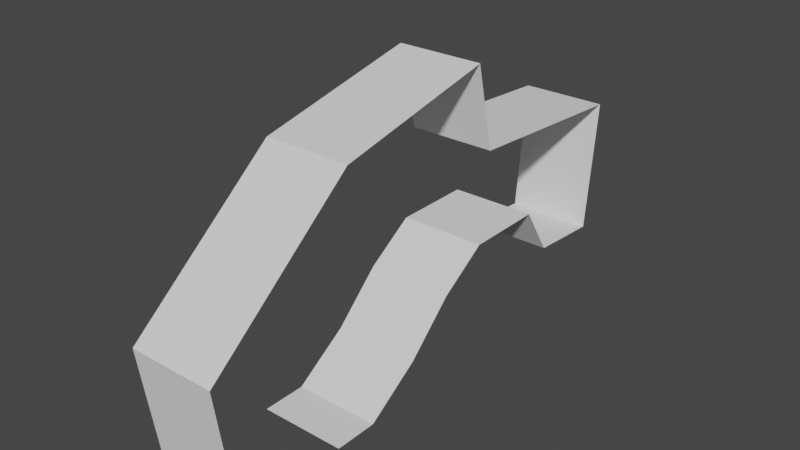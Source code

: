 # Source: panelTest.blend  (saved by Blender 2.80.41; exported with 4.5.12 LTS)
import bpy
from mathutils import Matrix  # noqa: F401  (used for matrix-valued properties, if any)

bpy.ops.wm.read_factory_settings(use_empty=True)
scene = bpy.context.scene
scene.name = 'Scene'

# ---- collections
col_export = bpy.data.collections.new('EXPORT'); scene.collection.children.link(col_export)

# ---- world
world_world = bpy.data.worlds.new('World'); scene.world = world_world
world_world.use_nodes = True; world_world.node_tree.nodes.clear()
_N = world_world.node_tree.nodes; _L = world_world.node_tree.links
n0 = _N.new('ShaderNodeOutputWorld'); n0.name = 'World Output'; n0.location = (300, 300)
n1 = _N.new('ShaderNodeBackground'); n1.name = 'Background'; n1.location = (10, 300)
n1.inputs[0].default_value = (0.05088, 0.05088, 0.05088, 1.0)
_L.new(n1.outputs[0], n0.inputs[0])
n0.is_active_output = True
world_world.color = (0.05088, 0.05088, 0.05088)
world_world.use_sun_shadow = False
world_world.sun_shadow_jitter_overblur = 0.0

# ---- meshes
me_cube_001 = bpy.data.meshes.new('Cube.001')
me_cube_001.from_pydata([(2.776, 11.41, 5.294), (-2.776, 11.41, 5.294), (-2.776, 8.394, 2.372), (2.776, 8.394, 2.372), (2.776, 4.897, 0.0), (-2.776, 4.897, 0.0), (2.776, 2.086, 0.0), (-2.776, 2.086, 0.0), (2.776, 14.53, 7.388), (-2.776, 14.53, 7.388), (2.776, 19.74, 7.405), (-2.776, 19.74, 7.405), (2.776, 21.75, 4.19), (-2.776, 21.75, 4.19), (2.776, 26.58, 3.85), (-2.776, 26.58, 3.85), (2.776, 27.45, 12.37), (-2.776, 27.45, 12.37), (2.776, 15.27, 13.15), (-2.776, 15.27, 13.15), (2.776, 13.99, 18.67), (-2.776, 13.99, 18.67), (2.776, 3.32, 16.35), (-2.776, 3.32, 16.35), (2.776, -6.268, 8.369), (-2.776, -6.268, 8.369), (2.776, -5.157, 0.3243), (-2.776, -5.157, 0.3243)], [], [(9, 8, 10, 11), (5, 4, 3, 2), (7, 6, 4, 5), (1, 0, 8, 9), (11, 10, 12, 13), (2, 3, 0, 1), (13, 12, 14, 15), (15, 14, 16, 17), (17, 16, 18, 19), (19, 18, 20, 21), (21, 20, 22, 23), (23, 22, 24, 25), (25, 24, 26, 27)])
_uv = me_cube_001.uv_layers.new(name='UVMap')
_uv.uv.foreach_set('vector', [0.0, 1.0, 1.0, 1.0, 1.0, 1.0, 0.0, 1.0, 0.0, 1.0, 1.0, 1.0, 1.0, 1.0, 0.0, 1.0, 0.0, 0.0, 1.0, 0.0, 1.0, 1.0, 0.0, 1.0, 0.0, 1.0, 1.0, 1.0, 1.0, 1.0, 0.0, 1.0, 0.0, 1.0, 1.0, 1.0, 1.0, 1.0, 0.0, 1.0, 0.0, 1.0, 1.0, 1.0, 1.0, 1.0, 0.0, 1.0, 0.0, 1.0, 1.0, 1.0, 1.0, 1.0, 0.0, 1.0, 0.0, 1.0, 1.0, 1.0, 1.0, 1.0, 0.0, 1.0, 0.0, 1.0, 1.0, 1.0, 1.0, 1.0, 0.0, 1.0, 0.0, 1.0, 1.0, 1.0, 1.0, 1.0, 0.0, 1.0, 0.0, 1.0, 1.0, 1.0, 1.0, 1.0, 0.0, 1.0, 0.0, 1.0, 1.0, 1.0, 1.0, 1.0, 0.0, 1.0, 0.0, 1.0, 1.0, 1.0, 1.0, 1.0, 0.0, 1.0])
me_cube_001.use_remesh_preserve_volume = False
me_cube_001.use_remesh_preserve_attributes = False
me_cube_001.use_mirror_vertex_groups = False
me_cube_001.update()

# ---- objects
ob_cube = bpy.data.objects.new('Cube', me_cube_001)

# ---- transforms, parenting, visibility, modifiers, constraints
ob_cube.location = (0.0, 0.0, 0.0)
ob_cube.lineart.crease_threshold = 0.0

# ---- collection membership
col_export.objects.link(ob_cube)

# ---- scene / render settings (as saved in the file)
scene.frame_start = 1; scene.frame_end = 250; scene.frame_set(1)
scene.render.engine = 'BLENDER_EEVEE_NEXT'
scene.render.motion_blur_shutter = 1.0
scene.cycles.use_denoising = False
scene.cycles.samples = 128
scene.cycles.sampling_pattern = 'TABULATED_SOBOL'
scene.cycles.use_adaptive_sampling = False
scene.cycles.use_light_tree = False
scene.view_settings.view_transform = 'Filmic'
bpy.context.view_layer.update()

# ---- added for rendering (the .blend has no active camera and no usable light): camera, sun
cam_auto = bpy.data.cameras.new('AutoCamera')
cam_auto.lens = 50.0
cam_auto.sensor_width = 36.0
cam_auto.clip_end = 1000.0
ob_auto_camera = bpy.data.objects.new('AutoCamera', cam_auto)
scene.collection.objects.link(ob_auto_camera)
ob_auto_camera.location = (36.0296, -32.6434, 38.1586)
ob_auto_camera.rotation_euler = (1.09748, -7.21219e-08, 0.694738)
scene.camera = ob_auto_camera
light_auto_sun = bpy.data.lights.new('AutoSun', 'SUN')
light_auto_sun.energy = 3.0
light_auto_sun.angle = 0.0523599
ob_auto_sun = bpy.data.objects.new('AutoSun', light_auto_sun)
scene.collection.objects.link(ob_auto_sun)
ob_auto_sun.rotation_euler = (0.872665, 0.174533, 0.523599)
bpy.context.view_layer.update()
